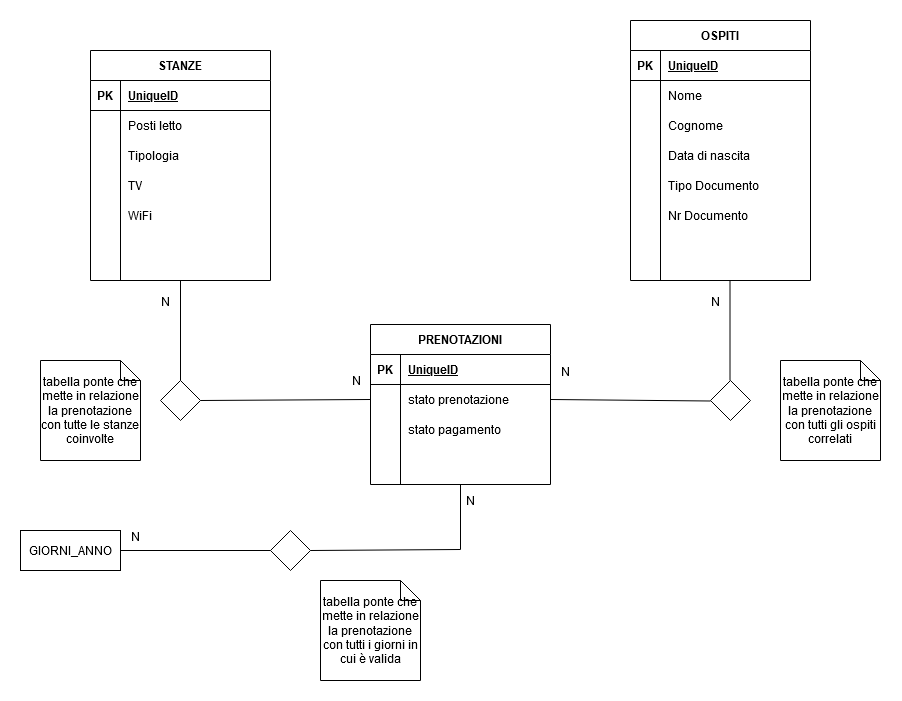

The diagram above was exported from draw.io. Its source (the exported page's mxGraphModel, read from the mxfile embedded in the PNG):
<mxGraphModel dx="1391" dy="862" grid="1" gridSize="10" guides="1" tooltips="1" connect="1" arrows="1" fold="1" page="1" pageScale="1" pageWidth="1169" pageHeight="827" background="none" math="0" shadow="0">
  <root>
    <mxCell id="0" />
    <mxCell id="1" parent="0" />
    <mxCell id="bSQL-gDfh4MnrTufyJBY-53" value="" style="shape=rhombus;perimeter=rhombusPerimeter;whiteSpace=wrap;html=1;align=center;" vertex="1" parent="1">
      <mxGeometry x="300" y="450" width="40" height="40" as="geometry" />
    </mxCell>
    <mxCell id="bSQL-gDfh4MnrTufyJBY-55" value="" style="endArrow=none;html=1;rounded=0;exitX=1;exitY=0.5;exitDx=0;exitDy=0;entryX=0;entryY=0.5;entryDx=0;entryDy=0;" edge="1" parent="1" source="bSQL-gDfh4MnrTufyJBY-53" target="bSQL-gDfh4MnrTufyJBY-44">
      <mxGeometry relative="1" as="geometry">
        <mxPoint x="490" y="400" as="sourcePoint" />
        <mxPoint x="650" y="400" as="targetPoint" />
      </mxGeometry>
    </mxCell>
    <mxCell id="bSQL-gDfh4MnrTufyJBY-56" value="N" style="resizable=0;html=1;align=right;verticalAlign=bottom;" connectable="0" vertex="1" parent="bSQL-gDfh4MnrTufyJBY-55">
      <mxGeometry x="1" relative="1" as="geometry">
        <mxPoint x="-10" y="-10" as="offset" />
      </mxGeometry>
    </mxCell>
    <mxCell id="bSQL-gDfh4MnrTufyJBY-57" value="" style="endArrow=none;html=1;rounded=0;exitX=0.5;exitY=0;exitDx=0;exitDy=0;entryX=0.5;entryY=1;entryDx=0;entryDy=0;" edge="1" parent="1" source="bSQL-gDfh4MnrTufyJBY-53" target="bSQL-gDfh4MnrTufyJBY-27">
      <mxGeometry relative="1" as="geometry">
        <mxPoint x="490" y="400" as="sourcePoint" />
        <mxPoint x="650" y="400" as="targetPoint" />
      </mxGeometry>
    </mxCell>
    <mxCell id="bSQL-gDfh4MnrTufyJBY-58" value="N" style="resizable=0;html=1;align=right;verticalAlign=bottom;" connectable="0" vertex="1" parent="bSQL-gDfh4MnrTufyJBY-57">
      <mxGeometry x="1" relative="1" as="geometry">
        <mxPoint x="-10" y="30" as="offset" />
      </mxGeometry>
    </mxCell>
    <mxCell id="bSQL-gDfh4MnrTufyJBY-59" value="" style="shape=rhombus;perimeter=rhombusPerimeter;whiteSpace=wrap;html=1;align=center;" vertex="1" parent="1">
      <mxGeometry x="850" y="450" width="40" height="40" as="geometry" />
    </mxCell>
    <mxCell id="bSQL-gDfh4MnrTufyJBY-64" value="" style="endArrow=none;html=1;rounded=0;entryX=0;entryY=0.5;entryDx=0;entryDy=0;exitX=1;exitY=0.5;exitDx=0;exitDy=0;" edge="1" parent="1" source="bSQL-gDfh4MnrTufyJBY-44">
      <mxGeometry relative="1" as="geometry">
        <mxPoint x="700" y="460" as="sourcePoint" />
        <mxPoint x="850" y="470.5" as="targetPoint" />
      </mxGeometry>
    </mxCell>
    <mxCell id="bSQL-gDfh4MnrTufyJBY-65" value="N" style="resizable=0;html=1;align=right;verticalAlign=bottom;" connectable="0" vertex="1" parent="bSQL-gDfh4MnrTufyJBY-64">
      <mxGeometry x="1" relative="1" as="geometry">
        <mxPoint x="-140.43" y="-20.54" as="offset" />
      </mxGeometry>
    </mxCell>
    <mxCell id="bSQL-gDfh4MnrTufyJBY-66" value="" style="endArrow=none;html=1;rounded=0;exitX=0.5;exitY=0;exitDx=0;exitDy=0;entryX=0.5;entryY=1;entryDx=0;entryDy=0;" edge="1" parent="1">
      <mxGeometry relative="1" as="geometry">
        <mxPoint x="869.5" y="450" as="sourcePoint" />
        <mxPoint x="869.5" y="350" as="targetPoint" />
      </mxGeometry>
    </mxCell>
    <mxCell id="bSQL-gDfh4MnrTufyJBY-67" value="N" style="resizable=0;html=1;align=right;verticalAlign=bottom;" connectable="0" vertex="1" parent="bSQL-gDfh4MnrTufyJBY-66">
      <mxGeometry x="1" relative="1" as="geometry">
        <mxPoint x="-10" y="30" as="offset" />
      </mxGeometry>
    </mxCell>
    <mxCell id="bSQL-gDfh4MnrTufyJBY-69" value="Tipo Documento" style="shape=partialRectangle;connectable=0;fillColor=none;top=0;left=0;bottom=0;right=0;align=left;spacingLeft=6;overflow=hidden;" vertex="1" parent="1">
      <mxGeometry x="800" y="240" width="150" height="30" as="geometry" />
    </mxCell>
    <mxCell id="bSQL-gDfh4MnrTufyJBY-70" value="Nr Documento" style="shape=partialRectangle;connectable=0;fillColor=none;top=0;left=0;bottom=0;right=0;align=left;spacingLeft=6;overflow=hidden;" vertex="1" parent="1">
      <mxGeometry x="800" y="270" width="150" height="30" as="geometry" />
    </mxCell>
    <mxCell id="bSQL-gDfh4MnrTufyJBY-84" value="" style="shape=rhombus;perimeter=rhombusPerimeter;whiteSpace=wrap;html=1;align=center;" vertex="1" parent="1">
      <mxGeometry x="410" y="600" width="40" height="40" as="geometry" />
    </mxCell>
    <mxCell id="bSQL-gDfh4MnrTufyJBY-85" value="" style="endArrow=none;html=1;rounded=0;exitX=1;exitY=0.5;exitDx=0;exitDy=0;entryX=0.5;entryY=1;entryDx=0;entryDy=0;" edge="1" parent="1" target="bSQL-gDfh4MnrTufyJBY-40">
      <mxGeometry relative="1" as="geometry">
        <mxPoint x="450" y="620" as="sourcePoint" />
        <mxPoint x="590" y="570" as="targetPoint" />
        <Array as="points">
          <mxPoint x="600" y="619" />
        </Array>
      </mxGeometry>
    </mxCell>
    <mxCell id="bSQL-gDfh4MnrTufyJBY-86" value="N" style="resizable=0;html=1;align=right;verticalAlign=bottom;" connectable="0" vertex="1" parent="bSQL-gDfh4MnrTufyJBY-85">
      <mxGeometry x="1" relative="1" as="geometry">
        <mxPoint x="15" y="24.990000000000002" as="offset" />
      </mxGeometry>
    </mxCell>
    <mxCell id="bSQL-gDfh4MnrTufyJBY-87" value="" style="endArrow=none;html=1;rounded=0;exitX=0;exitY=0.5;exitDx=0;exitDy=0;entryX=1;entryY=0.5;entryDx=0;entryDy=0;" edge="1" parent="1" source="bSQL-gDfh4MnrTufyJBY-84">
      <mxGeometry relative="1" as="geometry">
        <mxPoint x="420" y="470" as="sourcePoint" />
        <mxPoint x="260" y="620" as="targetPoint" />
      </mxGeometry>
    </mxCell>
    <mxCell id="bSQL-gDfh4MnrTufyJBY-88" value="N" style="resizable=0;html=1;align=right;verticalAlign=bottom;" connectable="0" vertex="1" parent="bSQL-gDfh4MnrTufyJBY-87">
      <mxGeometry x="1" relative="1" as="geometry">
        <mxPoint x="20" y="-5" as="offset" />
      </mxGeometry>
    </mxCell>
    <mxCell id="bSQL-gDfh4MnrTufyJBY-106" value="GIORNI_ANNO" style="whiteSpace=wrap;html=1;align=center;" vertex="1" parent="1">
      <mxGeometry x="160" y="600" width="100" height="40" as="geometry" />
    </mxCell>
    <mxCell id="yvgXBcbYddNwJgON1CNm-1" value="tabella ponte che mette in relazione la prenotazione con tutti gli ospiti correlati" style="shape=note;size=20;whiteSpace=wrap;html=1;" vertex="1" parent="1">
      <mxGeometry x="920" y="430" width="100" height="100" as="geometry" />
    </mxCell>
    <mxCell id="yvgXBcbYddNwJgON1CNm-2" value="tabella ponte che mette in relazione la prenotazione con tutte le stanze coinvolte" style="shape=note;size=20;whiteSpace=wrap;html=1;" vertex="1" parent="1">
      <mxGeometry x="180" y="430" width="100" height="100" as="geometry" />
    </mxCell>
    <mxCell id="yvgXBcbYddNwJgON1CNm-4" value="tabella ponte che mette in relazione la prenotazione con tutti i giorni in cui è valida" style="shape=note;size=20;whiteSpace=wrap;html=1;" vertex="1" parent="1">
      <mxGeometry x="460" y="650" width="100" height="100" as="geometry" />
    </mxCell>
    <mxCell id="bSQL-gDfh4MnrTufyJBY-27" value="STANZE" style="shape=table;startSize=30;container=1;collapsible=1;childLayout=tableLayout;fixedRows=1;rowLines=0;fontStyle=1;align=center;resizeLast=1;" vertex="1" parent="1">
      <mxGeometry x="230" y="120" width="180" height="230" as="geometry" />
    </mxCell>
    <mxCell id="bSQL-gDfh4MnrTufyJBY-28" value="" style="shape=partialRectangle;collapsible=0;dropTarget=0;pointerEvents=0;fillColor=none;top=0;left=0;bottom=1;right=0;points=[[0,0.5],[1,0.5]];portConstraint=eastwest;" vertex="1" parent="bSQL-gDfh4MnrTufyJBY-27">
      <mxGeometry y="30" width="180" height="30" as="geometry" />
    </mxCell>
    <mxCell id="bSQL-gDfh4MnrTufyJBY-29" value="PK" style="shape=partialRectangle;connectable=0;fillColor=none;top=0;left=0;bottom=0;right=0;fontStyle=1;overflow=hidden;" vertex="1" parent="bSQL-gDfh4MnrTufyJBY-28">
      <mxGeometry width="30" height="30" as="geometry" />
    </mxCell>
    <mxCell id="bSQL-gDfh4MnrTufyJBY-30" value="UniqueID" style="shape=partialRectangle;connectable=0;fillColor=none;top=0;left=0;bottom=0;right=0;align=left;spacingLeft=6;fontStyle=5;overflow=hidden;" vertex="1" parent="bSQL-gDfh4MnrTufyJBY-28">
      <mxGeometry x="30" width="150" height="30" as="geometry" />
    </mxCell>
    <mxCell id="bSQL-gDfh4MnrTufyJBY-31" value="" style="shape=partialRectangle;collapsible=0;dropTarget=0;pointerEvents=0;fillColor=none;top=0;left=0;bottom=0;right=0;points=[[0,0.5],[1,0.5]];portConstraint=eastwest;" vertex="1" parent="bSQL-gDfh4MnrTufyJBY-27">
      <mxGeometry y="60" width="180" height="30" as="geometry" />
    </mxCell>
    <mxCell id="bSQL-gDfh4MnrTufyJBY-32" value="" style="shape=partialRectangle;connectable=0;fillColor=none;top=0;left=0;bottom=0;right=0;editable=1;overflow=hidden;" vertex="1" parent="bSQL-gDfh4MnrTufyJBY-31">
      <mxGeometry width="30" height="30" as="geometry" />
    </mxCell>
    <mxCell id="bSQL-gDfh4MnrTufyJBY-33" value="Posti letto" style="shape=partialRectangle;connectable=0;fillColor=none;top=0;left=0;bottom=0;right=0;align=left;spacingLeft=6;overflow=hidden;" vertex="1" parent="bSQL-gDfh4MnrTufyJBY-31">
      <mxGeometry x="30" width="150" height="30" as="geometry" />
    </mxCell>
    <mxCell id="bSQL-gDfh4MnrTufyJBY-34" value="" style="shape=partialRectangle;collapsible=0;dropTarget=0;pointerEvents=0;fillColor=none;top=0;left=0;bottom=0;right=0;points=[[0,0.5],[1,0.5]];portConstraint=eastwest;" vertex="1" parent="bSQL-gDfh4MnrTufyJBY-27">
      <mxGeometry y="90" width="180" height="30" as="geometry" />
    </mxCell>
    <mxCell id="bSQL-gDfh4MnrTufyJBY-35" value="" style="shape=partialRectangle;connectable=0;fillColor=none;top=0;left=0;bottom=0;right=0;editable=1;overflow=hidden;" vertex="1" parent="bSQL-gDfh4MnrTufyJBY-34">
      <mxGeometry width="30" height="30" as="geometry" />
    </mxCell>
    <mxCell id="bSQL-gDfh4MnrTufyJBY-36" value="Tipologia" style="shape=partialRectangle;connectable=0;fillColor=none;top=0;left=0;bottom=0;right=0;align=left;spacingLeft=6;overflow=hidden;" vertex="1" parent="bSQL-gDfh4MnrTufyJBY-34">
      <mxGeometry x="30" width="150" height="30" as="geometry" />
    </mxCell>
    <mxCell id="bSQL-gDfh4MnrTufyJBY-37" value="" style="shape=partialRectangle;collapsible=0;dropTarget=0;pointerEvents=0;fillColor=none;top=0;left=0;bottom=0;right=0;points=[[0,0.5],[1,0.5]];portConstraint=eastwest;" vertex="1" parent="bSQL-gDfh4MnrTufyJBY-27">
      <mxGeometry y="120" width="180" height="30" as="geometry" />
    </mxCell>
    <mxCell id="bSQL-gDfh4MnrTufyJBY-38" value="" style="shape=partialRectangle;connectable=0;fillColor=none;top=0;left=0;bottom=0;right=0;editable=1;overflow=hidden;" vertex="1" parent="bSQL-gDfh4MnrTufyJBY-37">
      <mxGeometry width="30" height="30" as="geometry" />
    </mxCell>
    <mxCell id="bSQL-gDfh4MnrTufyJBY-39" value="TV" style="shape=partialRectangle;connectable=0;fillColor=none;top=0;left=0;bottom=0;right=0;align=left;spacingLeft=6;overflow=hidden;" vertex="1" parent="bSQL-gDfh4MnrTufyJBY-37">
      <mxGeometry x="30" width="150" height="30" as="geometry" />
    </mxCell>
    <mxCell id="bSQL-gDfh4MnrTufyJBY-14" value="OSPITI" style="shape=table;startSize=30;container=1;collapsible=1;childLayout=tableLayout;fixedRows=1;rowLines=0;fontStyle=1;align=center;resizeLast=1;" vertex="1" parent="1">
      <mxGeometry x="770" y="90" width="180" height="260" as="geometry">
        <mxRectangle x="780" y="30" width="70" height="30" as="alternateBounds" />
      </mxGeometry>
    </mxCell>
    <mxCell id="bSQL-gDfh4MnrTufyJBY-15" value="" style="shape=partialRectangle;collapsible=0;dropTarget=0;pointerEvents=0;fillColor=none;top=0;left=0;bottom=1;right=0;points=[[0,0.5],[1,0.5]];portConstraint=eastwest;" vertex="1" parent="bSQL-gDfh4MnrTufyJBY-14">
      <mxGeometry y="30" width="180" height="30" as="geometry" />
    </mxCell>
    <mxCell id="bSQL-gDfh4MnrTufyJBY-16" value="PK" style="shape=partialRectangle;connectable=0;fillColor=none;top=0;left=0;bottom=0;right=0;fontStyle=1;overflow=hidden;" vertex="1" parent="bSQL-gDfh4MnrTufyJBY-15">
      <mxGeometry width="30" height="30" as="geometry" />
    </mxCell>
    <mxCell id="bSQL-gDfh4MnrTufyJBY-17" value="UniqueID" style="shape=partialRectangle;connectable=0;fillColor=none;top=0;left=0;bottom=0;right=0;align=left;spacingLeft=6;fontStyle=5;overflow=hidden;" vertex="1" parent="bSQL-gDfh4MnrTufyJBY-15">
      <mxGeometry x="30" width="150" height="30" as="geometry" />
    </mxCell>
    <mxCell id="bSQL-gDfh4MnrTufyJBY-18" value="" style="shape=partialRectangle;collapsible=0;dropTarget=0;pointerEvents=0;fillColor=none;top=0;left=0;bottom=0;right=0;points=[[0,0.5],[1,0.5]];portConstraint=eastwest;" vertex="1" parent="bSQL-gDfh4MnrTufyJBY-14">
      <mxGeometry y="60" width="180" height="30" as="geometry" />
    </mxCell>
    <mxCell id="bSQL-gDfh4MnrTufyJBY-19" value="" style="shape=partialRectangle;connectable=0;fillColor=none;top=0;left=0;bottom=0;right=0;editable=1;overflow=hidden;" vertex="1" parent="bSQL-gDfh4MnrTufyJBY-18">
      <mxGeometry width="30" height="30" as="geometry" />
    </mxCell>
    <mxCell id="bSQL-gDfh4MnrTufyJBY-20" value="Nome" style="shape=partialRectangle;connectable=0;fillColor=none;top=0;left=0;bottom=0;right=0;align=left;spacingLeft=6;overflow=hidden;" vertex="1" parent="bSQL-gDfh4MnrTufyJBY-18">
      <mxGeometry x="30" width="150" height="30" as="geometry" />
    </mxCell>
    <mxCell id="bSQL-gDfh4MnrTufyJBY-21" value="" style="shape=partialRectangle;collapsible=0;dropTarget=0;pointerEvents=0;fillColor=none;top=0;left=0;bottom=0;right=0;points=[[0,0.5],[1,0.5]];portConstraint=eastwest;" vertex="1" parent="bSQL-gDfh4MnrTufyJBY-14">
      <mxGeometry y="90" width="180" height="30" as="geometry" />
    </mxCell>
    <mxCell id="bSQL-gDfh4MnrTufyJBY-22" value="" style="shape=partialRectangle;connectable=0;fillColor=none;top=0;left=0;bottom=0;right=0;editable=1;overflow=hidden;" vertex="1" parent="bSQL-gDfh4MnrTufyJBY-21">
      <mxGeometry width="30" height="30" as="geometry" />
    </mxCell>
    <mxCell id="bSQL-gDfh4MnrTufyJBY-23" value="Cognome" style="shape=partialRectangle;connectable=0;fillColor=none;top=0;left=0;bottom=0;right=0;align=left;spacingLeft=6;overflow=hidden;" vertex="1" parent="bSQL-gDfh4MnrTufyJBY-21">
      <mxGeometry x="30" width="150" height="30" as="geometry" />
    </mxCell>
    <mxCell id="bSQL-gDfh4MnrTufyJBY-24" value="" style="shape=partialRectangle;collapsible=0;dropTarget=0;pointerEvents=0;fillColor=none;top=0;left=0;bottom=0;right=0;points=[[0,0.5],[1,0.5]];portConstraint=eastwest;" vertex="1" parent="bSQL-gDfh4MnrTufyJBY-14">
      <mxGeometry y="120" width="180" height="30" as="geometry" />
    </mxCell>
    <mxCell id="bSQL-gDfh4MnrTufyJBY-25" value="" style="shape=partialRectangle;connectable=0;fillColor=none;top=0;left=0;bottom=0;right=0;editable=1;overflow=hidden;" vertex="1" parent="bSQL-gDfh4MnrTufyJBY-24">
      <mxGeometry width="30" height="30" as="geometry" />
    </mxCell>
    <mxCell id="bSQL-gDfh4MnrTufyJBY-26" value="Data di nascita" style="shape=partialRectangle;connectable=0;fillColor=none;top=0;left=0;bottom=0;right=0;align=left;spacingLeft=6;overflow=hidden;" vertex="1" parent="bSQL-gDfh4MnrTufyJBY-24">
      <mxGeometry x="30" width="150" height="30" as="geometry" />
    </mxCell>
    <mxCell id="bSQL-gDfh4MnrTufyJBY-40" value="PRENOTAZIONI" style="shape=table;startSize=30;container=1;collapsible=1;childLayout=tableLayout;fixedRows=1;rowLines=0;fontStyle=1;align=center;resizeLast=1;" vertex="1" parent="1">
      <mxGeometry x="510" y="394" width="180" height="160" as="geometry" />
    </mxCell>
    <mxCell id="bSQL-gDfh4MnrTufyJBY-41" value="" style="shape=partialRectangle;collapsible=0;dropTarget=0;pointerEvents=0;fillColor=none;top=0;left=0;bottom=1;right=0;points=[[0,0.5],[1,0.5]];portConstraint=eastwest;" vertex="1" parent="bSQL-gDfh4MnrTufyJBY-40">
      <mxGeometry y="30" width="180" height="30" as="geometry" />
    </mxCell>
    <mxCell id="bSQL-gDfh4MnrTufyJBY-42" value="PK" style="shape=partialRectangle;connectable=0;fillColor=none;top=0;left=0;bottom=0;right=0;fontStyle=1;overflow=hidden;" vertex="1" parent="bSQL-gDfh4MnrTufyJBY-41">
      <mxGeometry width="30" height="30" as="geometry" />
    </mxCell>
    <mxCell id="bSQL-gDfh4MnrTufyJBY-43" value="UniqueID" style="shape=partialRectangle;connectable=0;fillColor=none;top=0;left=0;bottom=0;right=0;align=left;spacingLeft=6;fontStyle=5;overflow=hidden;" vertex="1" parent="bSQL-gDfh4MnrTufyJBY-41">
      <mxGeometry x="30" width="150" height="30" as="geometry" />
    </mxCell>
    <mxCell id="bSQL-gDfh4MnrTufyJBY-44" value="" style="shape=partialRectangle;collapsible=0;dropTarget=0;pointerEvents=0;fillColor=none;top=0;left=0;bottom=0;right=0;points=[[0,0.5],[1,0.5]];portConstraint=eastwest;" vertex="1" parent="bSQL-gDfh4MnrTufyJBY-40">
      <mxGeometry y="60" width="180" height="30" as="geometry" />
    </mxCell>
    <mxCell id="bSQL-gDfh4MnrTufyJBY-45" value="" style="shape=partialRectangle;connectable=0;fillColor=none;top=0;left=0;bottom=0;right=0;editable=1;overflow=hidden;" vertex="1" parent="bSQL-gDfh4MnrTufyJBY-44">
      <mxGeometry width="30" height="30" as="geometry" />
    </mxCell>
    <mxCell id="bSQL-gDfh4MnrTufyJBY-46" value="stato prenotazione" style="shape=partialRectangle;connectable=0;fillColor=none;top=0;left=0;bottom=0;right=0;align=left;spacingLeft=6;overflow=hidden;" vertex="1" parent="bSQL-gDfh4MnrTufyJBY-44">
      <mxGeometry x="30" width="150" height="30" as="geometry" />
    </mxCell>
    <mxCell id="bSQL-gDfh4MnrTufyJBY-47" value="" style="shape=partialRectangle;collapsible=0;dropTarget=0;pointerEvents=0;fillColor=none;top=0;left=0;bottom=0;right=0;points=[[0,0.5],[1,0.5]];portConstraint=eastwest;" vertex="1" parent="bSQL-gDfh4MnrTufyJBY-40">
      <mxGeometry y="90" width="180" height="30" as="geometry" />
    </mxCell>
    <mxCell id="bSQL-gDfh4MnrTufyJBY-48" value="" style="shape=partialRectangle;connectable=0;fillColor=none;top=0;left=0;bottom=0;right=0;editable=1;overflow=hidden;" vertex="1" parent="bSQL-gDfh4MnrTufyJBY-47">
      <mxGeometry width="30" height="30" as="geometry" />
    </mxCell>
    <mxCell id="bSQL-gDfh4MnrTufyJBY-49" value="stato pagamento" style="shape=partialRectangle;connectable=0;fillColor=none;top=0;left=0;bottom=0;right=0;align=left;spacingLeft=6;overflow=hidden;" vertex="1" parent="bSQL-gDfh4MnrTufyJBY-47">
      <mxGeometry x="30" width="150" height="30" as="geometry" />
    </mxCell>
    <mxCell id="bSQL-gDfh4MnrTufyJBY-50" value="" style="shape=partialRectangle;collapsible=0;dropTarget=0;pointerEvents=0;fillColor=none;top=0;left=0;bottom=0;right=0;points=[[0,0.5],[1,0.5]];portConstraint=eastwest;" vertex="1" parent="bSQL-gDfh4MnrTufyJBY-40">
      <mxGeometry y="120" width="180" height="30" as="geometry" />
    </mxCell>
    <mxCell id="bSQL-gDfh4MnrTufyJBY-51" value="" style="shape=partialRectangle;connectable=0;fillColor=none;top=0;left=0;bottom=0;right=0;editable=1;overflow=hidden;" vertex="1" parent="bSQL-gDfh4MnrTufyJBY-50">
      <mxGeometry width="30" height="30" as="geometry" />
    </mxCell>
    <mxCell id="bSQL-gDfh4MnrTufyJBY-52" value="" style="shape=partialRectangle;connectable=0;fillColor=none;top=0;left=0;bottom=0;right=0;align=left;spacingLeft=6;overflow=hidden;" vertex="1" parent="bSQL-gDfh4MnrTufyJBY-50">
      <mxGeometry x="30" width="150" height="30" as="geometry" />
    </mxCell>
    <mxCell id="yvgXBcbYddNwJgON1CNm-5" value="WiFi" style="shape=partialRectangle;connectable=0;fillColor=none;top=0;left=0;bottom=0;right=0;align=left;spacingLeft=6;overflow=hidden;" vertex="1" parent="1">
      <mxGeometry x="260" y="270" width="150" height="30" as="geometry" />
    </mxCell>
  </root>
</mxGraphModel>